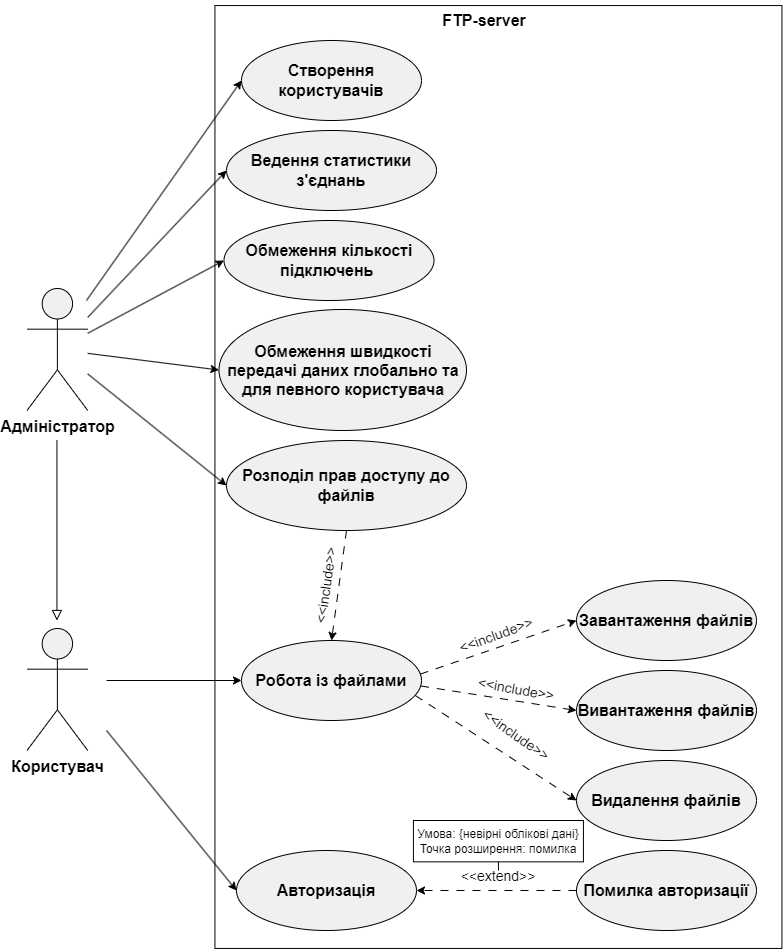

The diagram above was exported from draw.io. Its source (the exported page's mxGraphModel, read from the mxfile embedded in the PNG):
<mxGraphModel dx="2046" dy="1054" grid="1" gridSize="10" guides="1" tooltips="1" connect="1" arrows="1" fold="1" page="1" pageScale="1" pageWidth="827" pageHeight="1169" math="0" shadow="0">
  <root>
    <mxCell id="0" />
    <mxCell id="1" parent="0" />
    <mxCell id="F0rOSps_3qiA4jYZ8Of5-2" value="" style="rounded=0;whiteSpace=wrap;html=1;rotation=90;" parent="1" vertex="1">
      <mxGeometry x="70.5" y="413" width="942.87" height="567" as="geometry" />
    </mxCell>
    <mxCell id="F0rOSps_3qiA4jYZ8Of5-3" value="&lt;font size=&quot;1&quot; style=&quot;&quot;&gt;&lt;b style=&quot;font-size: 16px;&quot;&gt;FTP-server&lt;/b&gt;&lt;/font&gt;" style="text;html=1;align=center;verticalAlign=middle;whiteSpace=wrap;rounded=0;" parent="1" vertex="1">
      <mxGeometry x="446.51" y="220" width="161.5" height="40" as="geometry" />
    </mxCell>
    <mxCell id="F0rOSps_3qiA4jYZ8Of5-4" value="&lt;font style=&quot;font-size: 16px;&quot;&gt;&lt;b&gt;Адміністратор&lt;/b&gt;&lt;/font&gt;&lt;div style=&quot;font-size: 16px;&quot;&gt;&lt;span style=&quot;&quot;&gt;&lt;br&gt;&lt;/span&gt;&lt;/div&gt;" style="shape=umlActor;verticalLabelPosition=bottom;verticalAlign=top;html=1;outlineConnect=0;fillColor=#f0f0f0;" parent="1" vertex="1">
      <mxGeometry x="70.5" y="508" width="60.75" height="122" as="geometry" />
    </mxCell>
    <mxCell id="F0rOSps_3qiA4jYZ8Of5-5" value="&lt;div style=&quot;font-size: 16px;&quot;&gt;&lt;span style=&quot;&quot;&gt;&lt;b&gt;Користувач&lt;/b&gt;&lt;/span&gt;&lt;/div&gt;&lt;div style=&quot;font-size: 16px;&quot;&gt;&lt;span style=&quot;&quot;&gt;&lt;br&gt;&lt;/span&gt;&lt;/div&gt;" style="shape=umlActor;verticalLabelPosition=bottom;verticalAlign=top;html=1;outlineConnect=0;fillColor=#f0f0f0;" parent="1" vertex="1">
      <mxGeometry x="70.5" y="848" width="60.75" height="122" as="geometry" />
    </mxCell>
    <mxCell id="F0rOSps_3qiA4jYZ8Of5-6" value="&lt;font style=&quot;font-size: 16px;&quot;&gt;&lt;b&gt;Авторизація&lt;/b&gt;&lt;/font&gt;" style="ellipse;whiteSpace=wrap;html=1;fillColor=#f0f0f0;" parent="1" vertex="1">
      <mxGeometry x="280" y="1070" width="180" height="80" as="geometry" />
    </mxCell>
    <mxCell id="F0rOSps_3qiA4jYZ8Of5-7" value="&lt;font style=&quot;font-size: 16px;&quot;&gt;&lt;b&gt;Створення користувачів&lt;/b&gt;&lt;/font&gt;" style="ellipse;whiteSpace=wrap;html=1;fillColor=#f0f0f0;" parent="1" vertex="1">
      <mxGeometry x="285" y="260" width="180" height="80" as="geometry" />
    </mxCell>
    <mxCell id="F0rOSps_3qiA4jYZ8Of5-8" value="&lt;div style=&quot;&quot;&gt;&lt;span style=&quot;font-size: 16px;&quot;&gt;&lt;b&gt;Ведення статистики з'єднань&lt;/b&gt;&lt;/span&gt;&lt;/div&gt;" style="ellipse;whiteSpace=wrap;html=1;align=center;fillColor=#f0f0f0;" parent="1" vertex="1">
      <mxGeometry x="270" y="350" width="210" height="80" as="geometry" />
    </mxCell>
    <mxCell id="F0rOSps_3qiA4jYZ8Of5-9" value="&lt;font style=&quot;font-size: 16px;&quot;&gt;&lt;b&gt;Обмеження кількості підключень&amp;nbsp;&lt;/b&gt;&lt;/font&gt;" style="ellipse;whiteSpace=wrap;html=1;fillColor=#f0f0f0;" parent="1" vertex="1">
      <mxGeometry x="267.5" y="440" width="210" height="80" as="geometry" />
    </mxCell>
    <mxCell id="F0rOSps_3qiA4jYZ8Of5-10" value="&lt;font style=&quot;font-size: 16px;&quot;&gt;&lt;b&gt;Обмеження швидкості передачі даних глобально та для певного користувача&lt;/b&gt;&lt;/font&gt;" style="ellipse;whiteSpace=wrap;html=1;fillColor=#f0f0f0;" parent="1" vertex="1">
      <mxGeometry x="262.5" y="529" width="247.5" height="121" as="geometry" />
    </mxCell>
    <mxCell id="F0rOSps_3qiA4jYZ8Of5-13" value="&lt;font style=&quot;font-size: 16px;&quot;&gt;&lt;b&gt;Завантаження файлів&lt;/b&gt;&lt;/font&gt;" style="ellipse;whiteSpace=wrap;html=1;fillColor=#f0f0f0;" parent="1" vertex="1">
      <mxGeometry x="620" y="800" width="180" height="80" as="geometry" />
    </mxCell>
    <mxCell id="F0rOSps_3qiA4jYZ8Of5-14" value="&lt;font style=&quot;font-size: 16px;&quot;&gt;&lt;b&gt;Вивантаження файлів&lt;/b&gt;&lt;/font&gt;" style="ellipse;whiteSpace=wrap;html=1;fillColor=#f0f0f0;" parent="1" vertex="1">
      <mxGeometry x="620" y="890" width="180" height="80" as="geometry" />
    </mxCell>
    <mxCell id="F0rOSps_3qiA4jYZ8Of5-15" value="&lt;font style=&quot;font-size: 16px;&quot;&gt;&lt;b&gt;Видалення файлів&lt;/b&gt;&lt;/font&gt;" style="ellipse;whiteSpace=wrap;html=1;fillColor=#f0f0f0;" parent="1" vertex="1">
      <mxGeometry x="620" y="980" width="180" height="80" as="geometry" />
    </mxCell>
    <mxCell id="F0rOSps_3qiA4jYZ8Of5-18" value="&lt;span style=&quot;font-size: 16px;&quot;&gt;&lt;b&gt;Робота із файлами&lt;/b&gt;&lt;/span&gt;" style="ellipse;whiteSpace=wrap;html=1;fillColor=#f0f0f0;" parent="1" vertex="1">
      <mxGeometry x="285" y="860" width="180" height="80" as="geometry" />
    </mxCell>
    <mxCell id="F0rOSps_3qiA4jYZ8Of5-19" value="&lt;font style=&quot;font-size: 16px;&quot;&gt;&lt;b&gt;Помилка авторизації&lt;/b&gt;&lt;/font&gt;" style="ellipse;whiteSpace=wrap;html=1;fillColor=#f0f0f0;" parent="1" vertex="1">
      <mxGeometry x="620" y="1070" width="180" height="80" as="geometry" />
    </mxCell>
    <mxCell id="F0rOSps_3qiA4jYZ8Of5-20" value="" style="endArrow=classic;html=1;rounded=0;exitX=0;exitY=0.5;exitDx=0;exitDy=0;entryX=1;entryY=0.5;entryDx=0;entryDy=0;strokeColor=default;dashed=1;dashPattern=8 8;" parent="1" source="F0rOSps_3qiA4jYZ8Of5-19" target="F0rOSps_3qiA4jYZ8Of5-6" edge="1">
      <mxGeometry width="50" height="50" relative="1" as="geometry">
        <mxPoint x="550.5784162040338" y="271.245" as="sourcePoint" />
        <mxPoint x="540" y="350" as="targetPoint" />
      </mxGeometry>
    </mxCell>
    <mxCell id="F0rOSps_3qiA4jYZ8Of5-23" value="&lt;font style=&quot;font-size: 14px;&quot;&gt;&amp;lt;&amp;lt;extend&amp;gt;&amp;gt;&lt;/font&gt;" style="text;html=1;align=center;verticalAlign=middle;whiteSpace=wrap;rounded=0;" parent="1" vertex="1">
      <mxGeometry x="511.93" y="1081.34" width="60" height="30" as="geometry" />
    </mxCell>
    <mxCell id="F0rOSps_3qiA4jYZ8Of5-24" value="&lt;font style=&quot;font-size: 14px;&quot;&gt;&amp;lt;&amp;lt;include&lt;/font&gt;&lt;span style=&quot;background-color: initial; font-size: 14px;&quot;&gt;&amp;gt;&amp;gt;&lt;/span&gt;" style="text;html=1;align=center;verticalAlign=middle;whiteSpace=wrap;rounded=0;rotation=-82;" parent="1" vertex="1">
      <mxGeometry x="340" y="790" width="60" height="30" as="geometry" />
    </mxCell>
    <mxCell id="F0rOSps_3qiA4jYZ8Of5-27" value="" style="endArrow=classic;html=1;rounded=0;entryX=0;entryY=0.5;entryDx=0;entryDy=0;" parent="1" target="F0rOSps_3qiA4jYZ8Of5-7" edge="1">
      <mxGeometry width="50" height="50" relative="1" as="geometry">
        <mxPoint x="130" y="520" as="sourcePoint" />
        <mxPoint x="120" y="640" as="targetPoint" />
      </mxGeometry>
    </mxCell>
    <mxCell id="F0rOSps_3qiA4jYZ8Of5-28" value="" style="endArrow=classic;html=1;rounded=0;entryX=0;entryY=0.5;entryDx=0;entryDy=0;targetPerimeterSpacing=0;sourcePerimeterSpacing=0;" parent="1" source="F0rOSps_3qiA4jYZ8Of5-4" target="F0rOSps_3qiA4jYZ8Of5-8" edge="1">
      <mxGeometry width="50" height="50" relative="1" as="geometry">
        <mxPoint x="140" y="481" as="sourcePoint" />
        <mxPoint x="170" y="640" as="targetPoint" />
      </mxGeometry>
    </mxCell>
    <mxCell id="F0rOSps_3qiA4jYZ8Of5-29" value="" style="endArrow=classic;html=1;rounded=0;entryX=0;entryY=0.5;entryDx=0;entryDy=0;" parent="1" source="F0rOSps_3qiA4jYZ8Of5-4" target="F0rOSps_3qiA4jYZ8Of5-9" edge="1">
      <mxGeometry width="50" height="50" relative="1" as="geometry">
        <mxPoint x="80" y="710" as="sourcePoint" />
        <mxPoint x="130" y="660" as="targetPoint" />
      </mxGeometry>
    </mxCell>
    <mxCell id="F0rOSps_3qiA4jYZ8Of5-30" value="" style="endArrow=classic;html=1;rounded=0;entryX=0;entryY=0.5;entryDx=0;entryDy=0;" parent="1" source="F0rOSps_3qiA4jYZ8Of5-4" target="F0rOSps_3qiA4jYZ8Of5-10" edge="1">
      <mxGeometry width="50" height="50" relative="1" as="geometry">
        <mxPoint x="60" y="710" as="sourcePoint" />
        <mxPoint x="110" y="660" as="targetPoint" />
      </mxGeometry>
    </mxCell>
    <mxCell id="F0rOSps_3qiA4jYZ8Of5-31" value="" style="endArrow=classic;html=1;rounded=0;entryX=0;entryY=0.5;entryDx=0;entryDy=0;" parent="1" source="F0rOSps_3qiA4jYZ8Of5-4" target="F0rOSps_3qiA4jYZ8Of5-11" edge="1">
      <mxGeometry width="50" height="50" relative="1" as="geometry">
        <mxPoint x="160" y="650" as="sourcePoint" />
        <mxPoint x="140" y="710" as="targetPoint" />
      </mxGeometry>
    </mxCell>
    <mxCell id="F0rOSps_3qiA4jYZ8Of5-32" value="" style="endArrow=block;html=1;rounded=0;strokeColor=default;endFill=0;strokeWidth=1;endSize=8;" parent="1" edge="1">
      <mxGeometry width="50" height="50" relative="1" as="geometry">
        <mxPoint x="100.44" y="660" as="sourcePoint" />
        <mxPoint x="100.44" y="840" as="targetPoint" />
      </mxGeometry>
    </mxCell>
    <mxCell id="nnPJU36ubpt1Rap7rljA-2" value="" style="endArrow=classic;html=1;rounded=0;entryX=0;entryY=0.5;entryDx=0;entryDy=0;" parent="1" target="F0rOSps_3qiA4jYZ8Of5-6" edge="1">
      <mxGeometry width="50" height="50" relative="1" as="geometry">
        <mxPoint x="150" y="950" as="sourcePoint" />
        <mxPoint x="200" y="780" as="targetPoint" />
      </mxGeometry>
    </mxCell>
    <mxCell id="fOVUKI8mmc9ir-H8isCw-5" value="" style="rounded=0;whiteSpace=wrap;html=1;" parent="1" vertex="1">
      <mxGeometry x="456.93" y="1040" width="170" height="41.34" as="geometry" />
    </mxCell>
    <mxCell id="F0rOSps_3qiA4jYZ8Of5-11" value="&lt;span style=&quot;font-size: 16px;&quot;&gt;&lt;b&gt;Розподіл прав доступу до файлів&lt;/b&gt;&lt;/span&gt;" style="ellipse;whiteSpace=wrap;html=1;fillColor=#f0f0f0;" parent="1" vertex="1">
      <mxGeometry x="270" y="660" width="240" height="90" as="geometry" />
    </mxCell>
    <mxCell id="fOVUKI8mmc9ir-H8isCw-8" value="&lt;div style=&quot;&quot;&gt;&lt;span style=&quot;background-color: initial;&quot;&gt;&lt;font style=&quot;font-size: 12px;&quot;&gt;Умова: {невірні облікові дані}&lt;/font&gt;&lt;/span&gt;&lt;/div&gt;&lt;div style=&quot;&quot;&gt;&lt;span style=&quot;background-color: initial;&quot;&gt;&lt;font style=&quot;font-size: 12px;&quot;&gt;Точка розширення: помилка&lt;/font&gt;&lt;/span&gt;&lt;/div&gt;" style="text;html=1;align=center;verticalAlign=middle;whiteSpace=wrap;rounded=0;" parent="1" vertex="1">
      <mxGeometry x="456.93" y="1040" width="170" height="41.34" as="geometry" />
    </mxCell>
    <mxCell id="-aJ28CqCpWHa6ndmjElJ-1" value="" style="endArrow=none;html=1;rounded=0;entryX=0.5;entryY=0;entryDx=0;entryDy=0;" parent="1" target="F0rOSps_3qiA4jYZ8Of5-23" edge="1">
      <mxGeometry width="50" height="50" relative="1" as="geometry">
        <mxPoint x="542" y="1090" as="sourcePoint" />
        <mxPoint x="550" y="1140" as="targetPoint" />
      </mxGeometry>
    </mxCell>
    <mxCell id="-aJ28CqCpWHa6ndmjElJ-6" value="" style="endArrow=classic;html=1;rounded=0;entryX=0;entryY=0.5;entryDx=0;entryDy=0;" parent="1" target="F0rOSps_3qiA4jYZ8Of5-18" edge="1">
      <mxGeometry width="50" height="50" relative="1" as="geometry">
        <mxPoint x="150" y="900" as="sourcePoint" />
        <mxPoint x="220" y="780" as="targetPoint" />
      </mxGeometry>
    </mxCell>
    <mxCell id="-aJ28CqCpWHa6ndmjElJ-8" value="" style="endArrow=classic;html=1;rounded=0;entryX=0;entryY=0.5;entryDx=0;entryDy=0;exitX=0.995;exitY=0.419;exitDx=0;exitDy=0;exitPerimeter=0;dashed=1;dashPattern=8 8;" parent="1" source="F0rOSps_3qiA4jYZ8Of5-18" target="F0rOSps_3qiA4jYZ8Of5-13" edge="1">
      <mxGeometry width="50" height="50" relative="1" as="geometry">
        <mxPoint x="466" y="893" as="sourcePoint" />
        <mxPoint x="630" y="765" as="targetPoint" />
      </mxGeometry>
    </mxCell>
    <mxCell id="-aJ28CqCpWHa6ndmjElJ-9" value="" style="endArrow=classic;html=1;rounded=0;entryX=0;entryY=0.5;entryDx=0;entryDy=0;exitX=0.997;exitY=0.569;exitDx=0;exitDy=0;exitPerimeter=0;dashed=1;dashPattern=8 8;" parent="1" source="F0rOSps_3qiA4jYZ8Of5-18" target="F0rOSps_3qiA4jYZ8Of5-14" edge="1">
      <mxGeometry width="50" height="50" relative="1" as="geometry">
        <mxPoint x="476" y="903" as="sourcePoint" />
        <mxPoint x="640" y="775" as="targetPoint" />
      </mxGeometry>
    </mxCell>
    <mxCell id="-aJ28CqCpWHa6ndmjElJ-10" value="" style="endArrow=classic;html=1;rounded=0;entryX=0;entryY=0.5;entryDx=0;entryDy=0;exitX=0.966;exitY=0.688;exitDx=0;exitDy=0;exitPerimeter=0;dashed=1;dashPattern=8 8;" parent="1" source="F0rOSps_3qiA4jYZ8Of5-18" target="F0rOSps_3qiA4jYZ8Of5-15" edge="1">
      <mxGeometry width="50" height="50" relative="1" as="geometry">
        <mxPoint x="474" y="916" as="sourcePoint" />
        <mxPoint x="630" y="940" as="targetPoint" />
      </mxGeometry>
    </mxCell>
    <mxCell id="-aJ28CqCpWHa6ndmjElJ-12" value="&lt;font style=&quot;font-size: 14px;&quot;&gt;&amp;lt;&amp;lt;include&lt;/font&gt;&lt;span style=&quot;background-color: initial; font-size: 14px;&quot;&gt;&amp;gt;&amp;gt;&lt;/span&gt;" style="text;html=1;align=center;verticalAlign=middle;whiteSpace=wrap;rounded=0;rotation=-20;" parent="1" vertex="1">
      <mxGeometry x="510" y="840" width="60" height="30" as="geometry" />
    </mxCell>
    <mxCell id="-aJ28CqCpWHa6ndmjElJ-13" value="&lt;font style=&quot;font-size: 14px;&quot;&gt;&amp;lt;&amp;lt;include&lt;/font&gt;&lt;span style=&quot;background-color: initial; font-size: 14px;&quot;&gt;&amp;gt;&amp;gt;&lt;/span&gt;" style="text;html=1;align=center;verticalAlign=middle;whiteSpace=wrap;rounded=0;rotation=10;" parent="1" vertex="1">
      <mxGeometry x="530" y="894" width="60" height="30" as="geometry" />
    </mxCell>
    <mxCell id="-aJ28CqCpWHa6ndmjElJ-14" value="&lt;font style=&quot;font-size: 14px;&quot;&gt;&amp;lt;&amp;lt;include&lt;/font&gt;&lt;span style=&quot;background-color: initial; font-size: 14px;&quot;&gt;&amp;gt;&amp;gt;&lt;/span&gt;" style="text;html=1;align=center;verticalAlign=middle;whiteSpace=wrap;rounded=0;rotation=35;" parent="1" vertex="1">
      <mxGeometry x="530" y="940" width="60" height="30" as="geometry" />
    </mxCell>
    <mxCell id="dUYX5B5JXzRAnx4rCDKv-1" value="" style="endArrow=classic;html=1;rounded=0;entryX=0.5;entryY=0;entryDx=0;entryDy=0;dashed=1;dashPattern=8 8;exitX=0.5;exitY=1;exitDx=0;exitDy=0;" edge="1" parent="1" source="F0rOSps_3qiA4jYZ8Of5-11" target="F0rOSps_3qiA4jYZ8Of5-18">
      <mxGeometry width="50" height="50" relative="1" as="geometry">
        <mxPoint x="356" y="860" as="sourcePoint" />
        <mxPoint x="510" y="732" as="targetPoint" />
      </mxGeometry>
    </mxCell>
  </root>
</mxGraphModel>